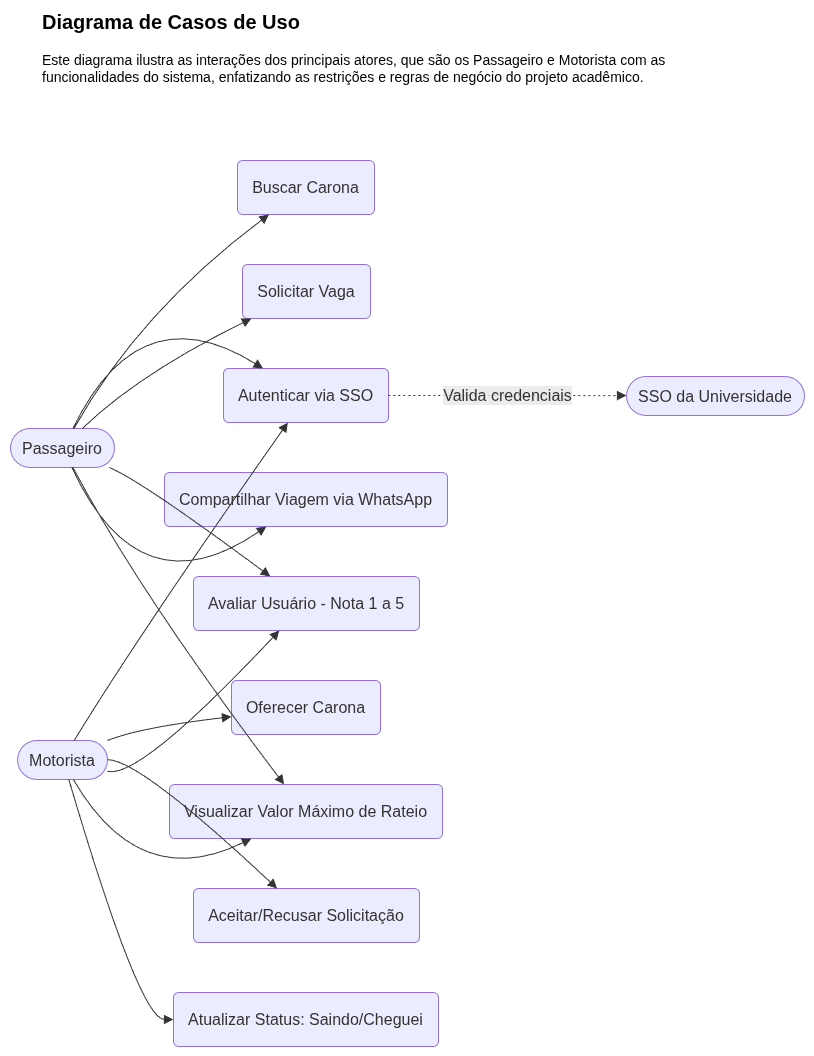

The diagram above was exported from draw.io. Its source (the exported page's mxGraphModel, read from the mxfile embedded in the PNG):
<mxGraphModel dx="1030" dy="550" grid="1" gridSize="10" guides="1" tooltips="1" connect="1" arrows="1" fold="1" page="1" pageScale="1" pageWidth="827" pageHeight="1169" math="0" shadow="0">
  <root>
    <mxCell id="0" />
    <mxCell id="1" parent="0" />
    <UserObject label="" mermaidData="{&#10;  &quot;data&quot;: &quot;flowchart LR\n    %% Atores\n    P([Passageiro])\n    M([Motorista])\n    SSO([SSO da Universidade])\n    \n    %% Casos de Uso\n    UC1(Autenticar via SSO)\n    UC2(Oferecer Carona)\n    UC3(Buscar Carona)\n    UC4(Solicitar Vaga)\n    UC5(Aceitar/Recusar Solicitação)\n    UC6(Avaliar Usuário - Nota 1 a 5)\n    UC7(Visualizar Valor Máximo de Rateio)\n    UC8(Atualizar Status: Saindo/Cheguei)\n    UC9(Compartilhar Viagem via WhatsApp)\n\n    %% Relações\n    P --&gt; UC1\n    M --&gt; UC1\n    UC1 -.-&gt; |Valida credenciais| SSO\n    \n    P --&gt; UC3\n    P --&gt; UC4\n    P --&gt; UC6\n    P --&gt; UC7\n    P --&gt; UC9\n    \n    M --&gt; UC2\n    M --&gt; UC5\n    M --&gt; UC6\n    M --&gt; UC7\n    M --&gt; UC8&quot;,&#10;  &quot;config&quot;: null&#10;}" id="cdtw1ERlt9OfrdKRzXXD-1">
      <mxCell connectable="0" parent="1" style="group;transparentBounds=1;editIcon=1;lockedGroup=0;groupPadding=10;" vertex="1">
        <mxGeometry as="geometry" />
      </mxCell>
    </UserObject>
    <UserObject label="Passageiro" mermaidId="n:P" mermaidBaseStyle="html=1;rounded=1;whiteSpace=wrap;arcSize=50;strokeWidth=1;fillColor=light-dark(#ECECFF,#1f2020);strokeColor=light-dark(#9370DB,#cccccc);fontColor=light-dark(#333333,#cccccc);fontFamily=Trebuchet MS,Verdana,Arial,sans-serif;fontSize=16;" mermaidBaseValue="Passageiro" id="cdtw1ERlt9OfrdKRzXXD-2">
      <mxCell parent="cdtw1ERlt9OfrdKRzXXD-1" style="html=1;rounded=1;whiteSpace=wrap;arcSize=50;strokeWidth=1;fillColor=light-dark(#ECECFF,#1f2020);strokeColor=light-dark(#9370DB,#cccccc);fontColor=light-dark(#333333,#cccccc);fontFamily=Trebuchet MS,Verdana,Arial,sans-serif;fontSize=16;" vertex="1">
        <mxGeometry height="39" width="104" x="30" y="458" as="geometry" />
      </mxCell>
    </UserObject>
    <UserObject label="Motorista" mermaidId="n:M" mermaidBaseStyle="html=1;rounded=1;whiteSpace=wrap;arcSize=50;strokeWidth=1;fillColor=light-dark(#ECECFF,#1f2020);strokeColor=light-dark(#9370DB,#cccccc);fontColor=light-dark(#333333,#cccccc);fontFamily=Trebuchet MS,Verdana,Arial,sans-serif;fontSize=16;" mermaidBaseValue="Motorista" id="cdtw1ERlt9OfrdKRzXXD-3">
      <mxCell parent="cdtw1ERlt9OfrdKRzXXD-1" style="html=1;rounded=1;whiteSpace=wrap;arcSize=50;strokeWidth=1;fillColor=light-dark(#ECECFF,#1f2020);strokeColor=light-dark(#9370DB,#cccccc);fontColor=light-dark(#333333,#cccccc);fontFamily=Trebuchet MS,Verdana,Arial,sans-serif;fontSize=16;" vertex="1">
        <mxGeometry height="39" width="90" x="37" y="770" as="geometry" />
      </mxCell>
    </UserObject>
    <UserObject label="SSO da Universidade" mermaidId="n:SSO" mermaidBaseStyle="html=1;rounded=1;whiteSpace=wrap;arcSize=50;strokeWidth=1;fillColor=light-dark(#ECECFF,#1f2020);strokeColor=light-dark(#9370DB,#cccccc);fontColor=light-dark(#333333,#cccccc);fontFamily=Trebuchet MS,Verdana,Arial,sans-serif;fontSize=16;" mermaidBaseValue="SSO da Universidade" id="cdtw1ERlt9OfrdKRzXXD-4">
      <mxCell parent="cdtw1ERlt9OfrdKRzXXD-1" style="html=1;rounded=1;whiteSpace=wrap;arcSize=50;strokeWidth=1;fillColor=light-dark(#ECECFF,#1f2020);strokeColor=light-dark(#9370DB,#cccccc);fontColor=light-dark(#333333,#cccccc);fontFamily=Trebuchet MS,Verdana,Arial,sans-serif;fontSize=16;" vertex="1">
        <mxGeometry height="39" width="178" x="646" y="406" as="geometry" />
      </mxCell>
    </UserObject>
    <UserObject label="Autenticar via SSO" mermaidId="n:UC1" mermaidBaseStyle="rounded=1;absoluteArcSize=1;arcSize=10;html=1;whiteSpace=wrap;strokeWidth=1;fillColor=light-dark(#ECECFF,#1f2020);strokeColor=light-dark(#9370DB,#cccccc);fontColor=light-dark(#333333,#cccccc);fontFamily=Trebuchet MS,Verdana,Arial,sans-serif;fontSize=16;" mermaidBaseValue="Autenticar via SSO" id="cdtw1ERlt9OfrdKRzXXD-5">
      <mxCell parent="cdtw1ERlt9OfrdKRzXXD-1" style="rounded=1;absoluteArcSize=1;arcSize=10;html=1;whiteSpace=wrap;strokeWidth=1;fillColor=light-dark(#ECECFF,#1f2020);strokeColor=light-dark(#9370DB,#cccccc);fontColor=light-dark(#333333,#cccccc);fontFamily=Trebuchet MS,Verdana,Arial,sans-serif;fontSize=16;" vertex="1">
        <mxGeometry height="54" width="165" x="243" y="398" as="geometry" />
      </mxCell>
    </UserObject>
    <UserObject label="Oferecer Carona" mermaidId="n:UC2" mermaidBaseStyle="rounded=1;absoluteArcSize=1;arcSize=10;html=1;whiteSpace=wrap;strokeWidth=1;fillColor=light-dark(#ECECFF,#1f2020);strokeColor=light-dark(#9370DB,#cccccc);fontColor=light-dark(#333333,#cccccc);fontFamily=Trebuchet MS,Verdana,Arial,sans-serif;fontSize=16;" mermaidBaseValue="Oferecer Carona" id="cdtw1ERlt9OfrdKRzXXD-6">
      <mxCell parent="cdtw1ERlt9OfrdKRzXXD-1" style="rounded=1;absoluteArcSize=1;arcSize=10;html=1;whiteSpace=wrap;strokeWidth=1;fillColor=light-dark(#ECECFF,#1f2020);strokeColor=light-dark(#9370DB,#cccccc);fontColor=light-dark(#333333,#cccccc);fontFamily=Trebuchet MS,Verdana,Arial,sans-serif;fontSize=16;" vertex="1">
        <mxGeometry height="54" width="149" x="251" y="710" as="geometry" />
      </mxCell>
    </UserObject>
    <UserObject label="Buscar Carona" mermaidId="n:UC3" mermaidBaseStyle="rounded=1;absoluteArcSize=1;arcSize=10;html=1;whiteSpace=wrap;strokeWidth=1;fillColor=light-dark(#ECECFF,#1f2020);strokeColor=light-dark(#9370DB,#cccccc);fontColor=light-dark(#333333,#cccccc);fontFamily=Trebuchet MS,Verdana,Arial,sans-serif;fontSize=16;" mermaidBaseValue="Buscar Carona" id="cdtw1ERlt9OfrdKRzXXD-7">
      <mxCell parent="cdtw1ERlt9OfrdKRzXXD-1" style="rounded=1;absoluteArcSize=1;arcSize=10;html=1;whiteSpace=wrap;strokeWidth=1;fillColor=light-dark(#ECECFF,#1f2020);strokeColor=light-dark(#9370DB,#cccccc);fontColor=light-dark(#333333,#cccccc);fontFamily=Trebuchet MS,Verdana,Arial,sans-serif;fontSize=16;" vertex="1">
        <mxGeometry height="54" width="137" x="257" y="190" as="geometry" />
      </mxCell>
    </UserObject>
    <UserObject label="Solicitar Vaga" mermaidId="n:UC4" mermaidBaseStyle="rounded=1;absoluteArcSize=1;arcSize=10;html=1;whiteSpace=wrap;strokeWidth=1;fillColor=light-dark(#ECECFF,#1f2020);strokeColor=light-dark(#9370DB,#cccccc);fontColor=light-dark(#333333,#cccccc);fontFamily=Trebuchet MS,Verdana,Arial,sans-serif;fontSize=16;" mermaidBaseValue="Solicitar Vaga" id="cdtw1ERlt9OfrdKRzXXD-8">
      <mxCell parent="cdtw1ERlt9OfrdKRzXXD-1" style="rounded=1;absoluteArcSize=1;arcSize=10;html=1;whiteSpace=wrap;strokeWidth=1;fillColor=light-dark(#ECECFF,#1f2020);strokeColor=light-dark(#9370DB,#cccccc);fontColor=light-dark(#333333,#cccccc);fontFamily=Trebuchet MS,Verdana,Arial,sans-serif;fontSize=16;" vertex="1">
        <mxGeometry height="54" width="128" x="262" y="294" as="geometry" />
      </mxCell>
    </UserObject>
    <UserObject label="Aceitar/Recusar Solicitação" mermaidId="n:UC5" mermaidBaseStyle="rounded=1;absoluteArcSize=1;arcSize=10;html=1;whiteSpace=wrap;strokeWidth=1;fillColor=light-dark(#ECECFF,#1f2020);strokeColor=light-dark(#9370DB,#cccccc);fontColor=light-dark(#333333,#cccccc);fontFamily=Trebuchet MS,Verdana,Arial,sans-serif;fontSize=16;" mermaidBaseValue="Aceitar/Recusar Solicitação" id="cdtw1ERlt9OfrdKRzXXD-9">
      <mxCell parent="cdtw1ERlt9OfrdKRzXXD-1" style="rounded=1;absoluteArcSize=1;arcSize=10;html=1;whiteSpace=wrap;strokeWidth=1;fillColor=light-dark(#ECECFF,#1f2020);strokeColor=light-dark(#9370DB,#cccccc);fontColor=light-dark(#333333,#cccccc);fontFamily=Trebuchet MS,Verdana,Arial,sans-serif;fontSize=16;" vertex="1">
        <mxGeometry height="54" width="226" x="213" y="918" as="geometry" />
      </mxCell>
    </UserObject>
    <UserObject label="Avaliar Usuário - Nota 1 a 5" mermaidId="n:UC6" mermaidBaseStyle="rounded=1;absoluteArcSize=1;arcSize=10;html=1;whiteSpace=wrap;strokeWidth=1;fillColor=light-dark(#ECECFF,#1f2020);strokeColor=light-dark(#9370DB,#cccccc);fontColor=light-dark(#333333,#cccccc);fontFamily=Trebuchet MS,Verdana,Arial,sans-serif;fontSize=16;" mermaidBaseValue="Avaliar Usuário - Nota 1 a 5" id="cdtw1ERlt9OfrdKRzXXD-10">
      <mxCell parent="cdtw1ERlt9OfrdKRzXXD-1" style="rounded=1;absoluteArcSize=1;arcSize=10;html=1;whiteSpace=wrap;strokeWidth=1;fillColor=light-dark(#ECECFF,#1f2020);strokeColor=light-dark(#9370DB,#cccccc);fontColor=light-dark(#333333,#cccccc);fontFamily=Trebuchet MS,Verdana,Arial,sans-serif;fontSize=16;" vertex="1">
        <mxGeometry height="54" width="226" x="213" y="606" as="geometry" />
      </mxCell>
    </UserObject>
    <UserObject label="Visualizar Valor Máximo de Rateio" mermaidId="n:UC7" mermaidBaseStyle="rounded=1;absoluteArcSize=1;arcSize=10;html=1;whiteSpace=wrap;strokeWidth=1;fillColor=light-dark(#ECECFF,#1f2020);strokeColor=light-dark(#9370DB,#cccccc);fontColor=light-dark(#333333,#cccccc);fontFamily=Trebuchet MS,Verdana,Arial,sans-serif;fontSize=16;" mermaidBaseValue="Visualizar Valor Máximo de Rateio" id="cdtw1ERlt9OfrdKRzXXD-11">
      <mxCell parent="cdtw1ERlt9OfrdKRzXXD-1" style="rounded=1;absoluteArcSize=1;arcSize=10;html=1;whiteSpace=wrap;strokeWidth=1;fillColor=light-dark(#ECECFF,#1f2020);strokeColor=light-dark(#9370DB,#cccccc);fontColor=light-dark(#333333,#cccccc);fontFamily=Trebuchet MS,Verdana,Arial,sans-serif;fontSize=16;" vertex="1">
        <mxGeometry height="54" width="273" x="189" y="814" as="geometry" />
      </mxCell>
    </UserObject>
    <UserObject label="Atualizar Status: Saindo/Cheguei" mermaidId="n:UC8" mermaidBaseStyle="rounded=1;absoluteArcSize=1;arcSize=10;html=1;whiteSpace=wrap;strokeWidth=1;fillColor=light-dark(#ECECFF,#1f2020);strokeColor=light-dark(#9370DB,#cccccc);fontColor=light-dark(#333333,#cccccc);fontFamily=Trebuchet MS,Verdana,Arial,sans-serif;fontSize=16;" mermaidBaseValue="Atualizar Status: Saindo/Cheguei" id="cdtw1ERlt9OfrdKRzXXD-12">
      <mxCell parent="cdtw1ERlt9OfrdKRzXXD-1" style="rounded=1;absoluteArcSize=1;arcSize=10;html=1;whiteSpace=wrap;strokeWidth=1;fillColor=light-dark(#ECECFF,#1f2020);strokeColor=light-dark(#9370DB,#cccccc);fontColor=light-dark(#333333,#cccccc);fontFamily=Trebuchet MS,Verdana,Arial,sans-serif;fontSize=16;" vertex="1">
        <mxGeometry height="54" width="265" x="193" y="1022" as="geometry" />
      </mxCell>
    </UserObject>
    <UserObject label="Compartilhar Viagem via WhatsApp" mermaidId="n:UC9" mermaidBaseStyle="rounded=1;absoluteArcSize=1;arcSize=10;html=1;whiteSpace=wrap;strokeWidth=1;fillColor=light-dark(#ECECFF,#1f2020);strokeColor=light-dark(#9370DB,#cccccc);fontColor=light-dark(#333333,#cccccc);fontFamily=Trebuchet MS,Verdana,Arial,sans-serif;fontSize=16;" mermaidBaseValue="Compartilhar Viagem via WhatsApp" id="cdtw1ERlt9OfrdKRzXXD-13">
      <mxCell parent="cdtw1ERlt9OfrdKRzXXD-1" style="rounded=1;absoluteArcSize=1;arcSize=10;html=1;whiteSpace=wrap;strokeWidth=1;fillColor=light-dark(#ECECFF,#1f2020);strokeColor=light-dark(#9370DB,#cccccc);fontColor=light-dark(#333333,#cccccc);fontFamily=Trebuchet MS,Verdana,Arial,sans-serif;fontSize=16;" vertex="1">
        <mxGeometry height="54" width="283" x="184" y="502" as="geometry" />
      </mxCell>
    </UserObject>
    <UserObject label="" mermaidId="e:P-&gt;UC1#0" mermaidBaseStyle="curved=1;startArrow=none;endArrow=block;endSize=7;strokeColor=light-dark(#333333,#cccccc);exitX=0.6;exitY=0;entryX=0.24;entryY=0;" mermaidBaseValue="" id="cdtw1ERlt9OfrdKRzXXD-14">
      <mxCell edge="1" parent="cdtw1ERlt9OfrdKRzXXD-1" source="cdtw1ERlt9OfrdKRzXXD-2" style="curved=1;startArrow=none;endArrow=block;endSize=7;strokeColor=light-dark(#333333,#cccccc);exitX=0.6;exitY=0;entryX=0.24;entryY=0;rounded=0;" target="cdtw1ERlt9OfrdKRzXXD-5">
        <mxGeometry relative="1" as="geometry">
          <Array as="points">
            <mxPoint x="159" y="321" />
          </Array>
        </mxGeometry>
      </mxCell>
    </UserObject>
    <UserObject label="" mermaidId="e:M-&gt;UC1#0" mermaidBaseStyle="curved=1;startArrow=none;endArrow=block;endSize=7;strokeColor=light-dark(#333333,#cccccc);exitX=0.63;exitY=0;entryX=0.39;entryY=1;" mermaidBaseValue="" id="cdtw1ERlt9OfrdKRzXXD-15">
      <mxCell edge="1" parent="cdtw1ERlt9OfrdKRzXXD-1" source="cdtw1ERlt9OfrdKRzXXD-3" style="curved=1;startArrow=none;endArrow=block;endSize=7;strokeColor=light-dark(#333333,#cccccc);exitX=0.63;exitY=0;entryX=0.39;entryY=1;rounded=0;" target="cdtw1ERlt9OfrdKRzXXD-5">
        <mxGeometry relative="1" as="geometry">
          <Array as="points">
            <mxPoint x="159" y="663" />
          </Array>
        </mxGeometry>
      </mxCell>
    </UserObject>
    <UserObject label="Valida credenciais" mermaidId="e:UC1-&gt;SSO#0" mermaidBaseStyle="curved=1;dashed=1;dashPattern=2 3;fixDash=1;startArrow=none;endArrow=block;endSize=7;strokeColor=light-dark(#333333,#cccccc);html=1;fontSize=16;labelBackgroundColor=light-dark(#E8E8E88D,#2a2a2a8D);fontFamily=Trebuchet MS,Verdana,Arial,sans-serif;fontColor=light-dark(#333333,#cccccc);exitX=1;exitY=0.5;entryX=0;entryY=0.49;" mermaidBaseValue="Valida credenciais" id="cdtw1ERlt9OfrdKRzXXD-16">
      <mxCell edge="1" parent="cdtw1ERlt9OfrdKRzXXD-1" source="cdtw1ERlt9OfrdKRzXXD-5" style="curved=1;dashed=1;dashPattern=2 3;fixDash=1;startArrow=none;endArrow=block;endSize=7;strokeColor=light-dark(#333333,#cccccc);html=1;fontSize=16;labelBackgroundColor=light-dark(#E8E8E88D,#2a2a2a8D);fontFamily=Trebuchet MS,Verdana,Arial,sans-serif;fontColor=light-dark(#333333,#cccccc);exitX=1;exitY=0.5;entryX=0;entryY=0.49;rounded=0;" target="cdtw1ERlt9OfrdKRzXXD-4">
        <mxGeometry relative="1" as="geometry">
          <Array as="points" />
        </mxGeometry>
      </mxCell>
    </UserObject>
    <UserObject label="" mermaidId="e:P-&gt;UC3#0" mermaidBaseStyle="curved=1;startArrow=none;endArrow=block;endSize=7;strokeColor=light-dark(#333333,#cccccc);exitX=0.61;exitY=0;entryX=0.23;entryY=1;" mermaidBaseValue="" id="cdtw1ERlt9OfrdKRzXXD-17">
      <mxCell edge="1" parent="cdtw1ERlt9OfrdKRzXXD-1" source="cdtw1ERlt9OfrdKRzXXD-2" style="curved=1;startArrow=none;endArrow=block;endSize=7;strokeColor=light-dark(#333333,#cccccc);exitX=0.61;exitY=0;entryX=0.23;entryY=1;rounded=0;" target="cdtw1ERlt9OfrdKRzXXD-7">
        <mxGeometry relative="1" as="geometry">
          <Array as="points">
            <mxPoint x="159" y="341" />
          </Array>
        </mxGeometry>
      </mxCell>
    </UserObject>
    <UserObject label="" mermaidId="e:P-&gt;UC4#0" mermaidBaseStyle="curved=1;startArrow=none;endArrow=block;endSize=7;strokeColor=light-dark(#333333,#cccccc);exitX=0.69;exitY=0;entryX=0.07;entryY=1;" mermaidBaseValue="" id="cdtw1ERlt9OfrdKRzXXD-18">
      <mxCell edge="1" parent="cdtw1ERlt9OfrdKRzXXD-1" source="cdtw1ERlt9OfrdKRzXXD-2" style="curved=1;startArrow=none;endArrow=block;endSize=7;strokeColor=light-dark(#333333,#cccccc);exitX=0.69;exitY=0;entryX=0.07;entryY=1;rounded=0;" target="cdtw1ERlt9OfrdKRzXXD-8">
        <mxGeometry relative="1" as="geometry">
          <Array as="points">
            <mxPoint x="159" y="403" />
          </Array>
        </mxGeometry>
      </mxCell>
    </UserObject>
    <UserObject label="" mermaidId="e:P-&gt;UC6#0" mermaidBaseStyle="curved=1;startArrow=none;endArrow=block;endSize=7;strokeColor=light-dark(#333333,#cccccc);exitX=0.95;exitY=1;entryX=0.34;entryY=0;" mermaidBaseValue="" id="cdtw1ERlt9OfrdKRzXXD-19">
      <mxCell edge="1" parent="cdtw1ERlt9OfrdKRzXXD-1" source="cdtw1ERlt9OfrdKRzXXD-2" style="curved=1;startArrow=none;endArrow=block;endSize=7;strokeColor=light-dark(#333333,#cccccc);exitX=0.95;exitY=1;entryX=0.34;entryY=0;rounded=0;" target="cdtw1ERlt9OfrdKRzXXD-10">
        <mxGeometry relative="1" as="geometry">
          <Array as="points">
            <mxPoint x="159" y="509" />
          </Array>
        </mxGeometry>
      </mxCell>
    </UserObject>
    <UserObject label="" mermaidId="e:P-&gt;UC7#0" mermaidBaseStyle="curved=1;startArrow=none;endArrow=block;endSize=7;strokeColor=light-dark(#333333,#cccccc);exitX=0.6;exitY=1;entryX=0.42;entryY=0;" mermaidBaseValue="" id="cdtw1ERlt9OfrdKRzXXD-20">
      <mxCell edge="1" parent="cdtw1ERlt9OfrdKRzXXD-1" source="cdtw1ERlt9OfrdKRzXXD-2" style="curved=1;startArrow=none;endArrow=block;endSize=7;strokeColor=light-dark(#333333,#cccccc);exitX=0.6;exitY=1;entryX=0.42;entryY=0;rounded=0;" target="cdtw1ERlt9OfrdKRzXXD-11">
        <mxGeometry relative="1" as="geometry">
          <Array as="points">
            <mxPoint x="159" y="623" />
          </Array>
        </mxGeometry>
      </mxCell>
    </UserObject>
    <UserObject label="" mermaidId="e:P-&gt;UC9#0" mermaidBaseStyle="curved=1;startArrow=none;endArrow=block;endSize=7;strokeColor=light-dark(#333333,#cccccc);exitX=0.59;exitY=1;entryX=0.36;entryY=1;" mermaidBaseValue="" id="cdtw1ERlt9OfrdKRzXXD-21">
      <mxCell edge="1" parent="cdtw1ERlt9OfrdKRzXXD-1" source="cdtw1ERlt9OfrdKRzXXD-2" style="curved=1;startArrow=none;endArrow=block;endSize=7;strokeColor=light-dark(#333333,#cccccc);exitX=0.59;exitY=1;entryX=0.36;entryY=1;rounded=0;" target="cdtw1ERlt9OfrdKRzXXD-13">
        <mxGeometry relative="1" as="geometry">
          <Array as="points">
            <mxPoint x="159" y="643" />
          </Array>
        </mxGeometry>
      </mxCell>
    </UserObject>
    <UserObject label="" mermaidId="e:M-&gt;UC2#0" mermaidBaseStyle="curved=1;startArrow=none;endArrow=block;endSize=7;strokeColor=light-dark(#333333,#cccccc);exitX=1;exitY=0;entryX=0;entryY=0.67;" mermaidBaseValue="" id="cdtw1ERlt9OfrdKRzXXD-22">
      <mxCell edge="1" parent="cdtw1ERlt9OfrdKRzXXD-1" source="cdtw1ERlt9OfrdKRzXXD-3" style="curved=1;startArrow=none;endArrow=block;endSize=7;strokeColor=light-dark(#333333,#cccccc);exitX=1;exitY=0;entryX=0;entryY=0.67;rounded=0;" target="cdtw1ERlt9OfrdKRzXXD-6">
        <mxGeometry relative="1" as="geometry">
          <Array as="points">
            <mxPoint x="159" y="757" />
          </Array>
        </mxGeometry>
      </mxCell>
    </UserObject>
    <UserObject label="" mermaidId="e:M-&gt;UC5#0" mermaidBaseStyle="curved=1;startArrow=none;endArrow=block;endSize=7;strokeColor=light-dark(#333333,#cccccc);exitX=1;exitY=0.49;entryX=0.37;entryY=0;" mermaidBaseValue="" id="cdtw1ERlt9OfrdKRzXXD-23">
      <mxCell edge="1" parent="cdtw1ERlt9OfrdKRzXXD-1" source="cdtw1ERlt9OfrdKRzXXD-3" style="curved=1;startArrow=none;endArrow=block;endSize=7;strokeColor=light-dark(#333333,#cccccc);exitX=1;exitY=0.49;entryX=0.37;entryY=0;rounded=0;" target="cdtw1ERlt9OfrdKRzXXD-9">
        <mxGeometry relative="1" as="geometry">
          <Array as="points">
            <mxPoint x="159" y="789" />
          </Array>
        </mxGeometry>
      </mxCell>
    </UserObject>
    <UserObject label="" mermaidId="e:M-&gt;UC6#0" mermaidBaseStyle="curved=1;startArrow=none;endArrow=block;endSize=7;strokeColor=light-dark(#333333,#cccccc);exitX=1;exitY=0.79;entryX=0.38;entryY=1;" mermaidBaseValue="" id="cdtw1ERlt9OfrdKRzXXD-24">
      <mxCell edge="1" parent="cdtw1ERlt9OfrdKRzXXD-1" source="cdtw1ERlt9OfrdKRzXXD-3" style="curved=1;startArrow=none;endArrow=block;endSize=7;strokeColor=light-dark(#333333,#cccccc);exitX=1;exitY=0.79;entryX=0.38;entryY=1;rounded=0;" target="cdtw1ERlt9OfrdKRzXXD-10">
        <mxGeometry relative="1" as="geometry">
          <Array as="points">
            <mxPoint x="159" y="809" />
          </Array>
        </mxGeometry>
      </mxCell>
    </UserObject>
    <UserObject label="" mermaidId="e:M-&gt;UC7#0" mermaidBaseStyle="curved=1;startArrow=none;endArrow=block;endSize=7;strokeColor=light-dark(#333333,#cccccc);exitX=0.62;exitY=1;entryX=0.3;entryY=1;" mermaidBaseValue="" id="cdtw1ERlt9OfrdKRzXXD-25">
      <mxCell edge="1" parent="cdtw1ERlt9OfrdKRzXXD-1" source="cdtw1ERlt9OfrdKRzXXD-3" style="curved=1;startArrow=none;endArrow=block;endSize=7;strokeColor=light-dark(#333333,#cccccc);exitX=0.62;exitY=1;entryX=0.3;entryY=1;rounded=0;" target="cdtw1ERlt9OfrdKRzXXD-11">
        <mxGeometry relative="1" as="geometry">
          <Array as="points">
            <mxPoint x="159" y="923" />
          </Array>
        </mxGeometry>
      </mxCell>
    </UserObject>
    <UserObject label="" mermaidId="e:M-&gt;UC8#0" mermaidBaseStyle="curved=1;startArrow=none;endArrow=block;endSize=7;strokeColor=light-dark(#333333,#cccccc);exitX=0.57;exitY=1;entryX=0;entryY=0.5;" mermaidBaseValue="" id="cdtw1ERlt9OfrdKRzXXD-26">
      <mxCell edge="1" parent="cdtw1ERlt9OfrdKRzXXD-1" source="cdtw1ERlt9OfrdKRzXXD-3" style="curved=1;startArrow=none;endArrow=block;endSize=7;strokeColor=light-dark(#333333,#cccccc);exitX=0.57;exitY=1;entryX=0;entryY=0.5;rounded=0;" target="cdtw1ERlt9OfrdKRzXXD-12">
        <mxGeometry relative="1" as="geometry">
          <Array as="points">
            <mxPoint x="159" y="1049" />
          </Array>
        </mxGeometry>
      </mxCell>
    </UserObject>
    <mxCell id="cdtw1ERlt9OfrdKRzXXD-27" parent="1" style="text;html=1;whiteSpace=wrap;overflow=hidden;rounded=0;" value="&lt;h1 style=&quot;margin-top: 0px;&quot;&gt;&lt;font style=&quot;font-size: 20px;&quot;&gt;Diagrama de Casos de Uso&lt;/font&gt;&lt;/h1&gt;&lt;p&gt;&lt;font style=&quot;font-size: 14px;&quot;&gt;Este diagrama ilustra as interações dos principais atores, que são os Passageiro e Motorista com as funcionalidades do sistema, enfatizando as restrições e regras de negócio do projeto acadêmico.&lt;/font&gt;&lt;/p&gt;" vertex="1">
      <mxGeometry height="100" width="700" x="60" y="30" as="geometry" />
    </mxCell>
  </root>
</mxGraphModel>